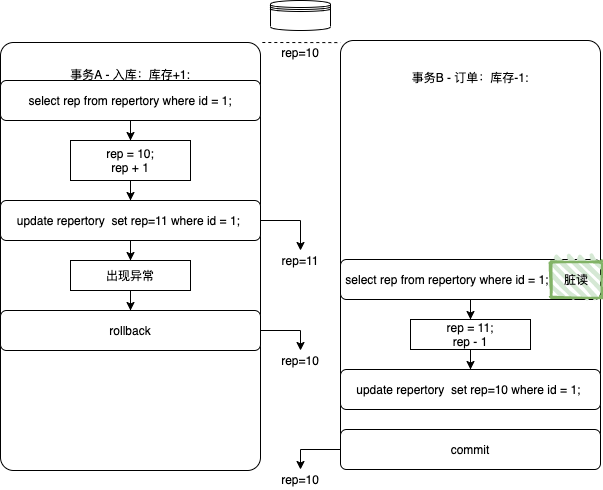

The diagram above was exported from draw.io. Its source (the exported page's mxGraphModel, read from the mxfile embedded in the PNG):
<mxGraphModel dx="1096" dy="762" grid="1" gridSize="10" guides="1" tooltips="1" connect="1" arrows="1" fold="1" page="1" pageScale="1" pageWidth="827" pageHeight="1169" math="0" shadow="0">
  <root>
    <mxCell id="0" />
    <mxCell id="1" parent="0" />
    <mxCell id="2" value="事务A - 入库：库存+1:&lt;br&gt;&lt;br&gt;&lt;br&gt;&lt;br&gt;&lt;br&gt;&lt;br&gt;&lt;br&gt;&lt;br&gt;&lt;br&gt;&lt;br&gt;&lt;br&gt;&lt;br&gt;&lt;br&gt;&lt;br&gt;&lt;br&gt;&lt;br&gt;&lt;br&gt;&lt;br&gt;&lt;br&gt;&lt;br&gt;&lt;br&gt;&lt;br&gt;&lt;br&gt;&lt;br&gt;&lt;br&gt;&lt;br&gt;&lt;br&gt;" style="rounded=1;whiteSpace=wrap;html=1;arcSize=5;" parent="1" vertex="1">
      <mxGeometry x="100" y="122" width="260" height="428" as="geometry" />
    </mxCell>
    <mxCell id="24" value="" style="edgeStyle=orthogonalEdgeStyle;rounded=0;orthogonalLoop=1;jettySize=auto;html=1;" parent="1" source="4" target="9" edge="1">
      <mxGeometry relative="1" as="geometry" />
    </mxCell>
    <mxCell id="4" value="&lt;span&gt;select rep from repertory where id = 1;&lt;/span&gt;" style="rounded=1;whiteSpace=wrap;html=1;" parent="1" vertex="1">
      <mxGeometry x="100" y="160" width="260" height="40" as="geometry" />
    </mxCell>
    <mxCell id="26" value="" style="edgeStyle=orthogonalEdgeStyle;rounded=0;orthogonalLoop=1;jettySize=auto;html=1;" parent="1" source="5" target="23" edge="1">
      <mxGeometry relative="1" as="geometry" />
    </mxCell>
    <mxCell id="43" value="" style="edgeStyle=orthogonalEdgeStyle;rounded=0;orthogonalLoop=1;jettySize=auto;html=1;entryX=0.5;entryY=0;entryDx=0;entryDy=0;" parent="1" source="5" target="15" edge="1">
      <mxGeometry relative="1" as="geometry" />
    </mxCell>
    <mxCell id="5" value="&lt;span&gt;update&amp;nbsp;&lt;/span&gt;repertory&lt;span&gt;&amp;nbsp; set rep=11 where id = 1;&amp;nbsp;&lt;/span&gt;" style="rounded=1;whiteSpace=wrap;html=1;" parent="1" vertex="1">
      <mxGeometry x="100" y="280" width="260" height="40" as="geometry" />
    </mxCell>
    <mxCell id="6" value="事务B - 订单：库存-1:&lt;br&gt;&lt;br&gt;&lt;br&gt;&lt;br&gt;&lt;br&gt;&lt;br&gt;&lt;br&gt;&lt;br&gt;&lt;br&gt;&lt;br&gt;&lt;br&gt;&lt;br&gt;&lt;br&gt;&lt;br&gt;&lt;br&gt;&lt;br&gt;&lt;br&gt;&lt;br&gt;&lt;br&gt;&lt;br&gt;&lt;br&gt;&lt;br&gt;&lt;br&gt;&lt;br&gt;&lt;br&gt;" style="rounded=1;whiteSpace=wrap;html=1;arcSize=5;" parent="1" vertex="1">
      <mxGeometry x="440" y="120" width="260" height="410" as="geometry" />
    </mxCell>
    <mxCell id="33" value="" style="edgeStyle=orthogonalEdgeStyle;rounded=0;orthogonalLoop=1;jettySize=auto;html=1;" parent="1" source="7" target="10" edge="1">
      <mxGeometry relative="1" as="geometry" />
    </mxCell>
    <mxCell id="7" value="&lt;span&gt;&amp;nbsp;select rep from repertory where id = 1;&lt;/span&gt;" style="rounded=1;whiteSpace=wrap;html=1;align=left;" parent="1" vertex="1">
      <mxGeometry x="440" y="339" width="260" height="40" as="geometry" />
    </mxCell>
    <mxCell id="8" value="&lt;span&gt;update&amp;nbsp;&lt;/span&gt;repertory&lt;span&gt;&amp;nbsp; set rep=10 where id = 1;&amp;nbsp;&lt;/span&gt;" style="rounded=1;whiteSpace=wrap;html=1;" parent="1" vertex="1">
      <mxGeometry x="440" y="449" width="260" height="40" as="geometry" />
    </mxCell>
    <mxCell id="25" value="" style="edgeStyle=orthogonalEdgeStyle;rounded=0;orthogonalLoop=1;jettySize=auto;html=1;" parent="1" source="9" target="5" edge="1">
      <mxGeometry relative="1" as="geometry" />
    </mxCell>
    <mxCell id="9" value="&lt;span&gt;rep = 10;&lt;br&gt;rep + 1&lt;/span&gt;" style="rounded=0;whiteSpace=wrap;html=1;" parent="1" vertex="1">
      <mxGeometry x="170" y="220" width="120" height="40" as="geometry" />
    </mxCell>
    <mxCell id="39" value="" style="edgeStyle=orthogonalEdgeStyle;rounded=0;orthogonalLoop=1;jettySize=auto;html=1;" parent="1" source="10" edge="1">
      <mxGeometry relative="1" as="geometry">
        <mxPoint x="570" y="449" as="targetPoint" />
      </mxGeometry>
    </mxCell>
    <mxCell id="10" value="&lt;span&gt;rep = 11;&lt;br&gt;rep - 1&lt;/span&gt;" style="rounded=0;whiteSpace=wrap;html=1;" parent="1" vertex="1">
      <mxGeometry x="510" y="399" width="120" height="30" as="geometry" />
    </mxCell>
    <mxCell id="44" style="edgeStyle=orthogonalEdgeStyle;rounded=0;orthogonalLoop=1;jettySize=auto;html=1;exitX=1;exitY=0.5;exitDx=0;exitDy=0;entryX=0.5;entryY=0;entryDx=0;entryDy=0;" parent="1" source="11" target="41" edge="1">
      <mxGeometry relative="1" as="geometry" />
    </mxCell>
    <mxCell id="11" value="&lt;span&gt;rollback&lt;br&gt;&lt;/span&gt;" style="rounded=1;whiteSpace=wrap;html=1;" parent="1" vertex="1">
      <mxGeometry x="100" y="390" width="260" height="40" as="geometry" />
    </mxCell>
    <mxCell id="12" value="rep=10" style="text;html=1;strokeColor=none;fillColor=none;align=center;verticalAlign=middle;whiteSpace=wrap;rounded=0;" parent="1" vertex="1">
      <mxGeometry x="380" y="122" width="40" height="20" as="geometry" />
    </mxCell>
    <mxCell id="14" value="" style="shape=datastore;whiteSpace=wrap;html=1;" parent="1" vertex="1">
      <mxGeometry x="370" y="80" width="60" height="30" as="geometry" />
    </mxCell>
    <mxCell id="15" value="rep=11" style="text;html=1;strokeColor=none;fillColor=none;align=center;verticalAlign=middle;whiteSpace=wrap;rounded=0;" parent="1" vertex="1">
      <mxGeometry x="380" y="330" width="40" height="20" as="geometry" />
    </mxCell>
    <mxCell id="19" value="" style="endArrow=none;dashed=1;html=1;exitX=1.004;exitY=0.854;exitDx=0;exitDy=0;exitPerimeter=0;entryX=-0.003;entryY=0.86;entryDx=0;entryDy=0;entryPerimeter=0;" parent="1" edge="1">
      <mxGeometry width="50" height="50" relative="1" as="geometry">
        <mxPoint x="361.81999999999994" y="122.00000000000011" as="sourcePoint" />
        <mxPoint x="440" y="122.10000000000002" as="targetPoint" />
      </mxGeometry>
    </mxCell>
    <mxCell id="45" value="" style="edgeStyle=orthogonalEdgeStyle;rounded=0;orthogonalLoop=1;jettySize=auto;html=1;entryX=0.5;entryY=0;entryDx=0;entryDy=0;" parent="1" source="21" target="22" edge="1">
      <mxGeometry relative="1" as="geometry" />
    </mxCell>
    <mxCell id="21" value="&lt;span&gt;commit&lt;br&gt;&lt;/span&gt;" style="rounded=1;whiteSpace=wrap;html=1;" parent="1" vertex="1">
      <mxGeometry x="440" y="509" width="260" height="40" as="geometry" />
    </mxCell>
    <mxCell id="22" value="rep=10" style="text;html=1;strokeColor=none;fillColor=none;align=center;verticalAlign=middle;whiteSpace=wrap;rounded=0;" parent="1" vertex="1">
      <mxGeometry x="380" y="549" width="40" height="20" as="geometry" />
    </mxCell>
    <mxCell id="27" value="" style="edgeStyle=orthogonalEdgeStyle;rounded=0;orthogonalLoop=1;jettySize=auto;html=1;" parent="1" source="23" target="11" edge="1">
      <mxGeometry relative="1" as="geometry" />
    </mxCell>
    <mxCell id="23" value="出现异常" style="rounded=0;whiteSpace=wrap;html=1;" parent="1" vertex="1">
      <mxGeometry x="170" y="340" width="120" height="30" as="geometry" />
    </mxCell>
    <mxCell id="41" value="rep=10" style="text;html=1;strokeColor=none;fillColor=none;align=center;verticalAlign=middle;whiteSpace=wrap;rounded=0;" parent="1" vertex="1">
      <mxGeometry x="380" y="430" width="40" height="20" as="geometry" />
    </mxCell>
    <mxCell id="42" value="脏读" style="rounded=1;whiteSpace=wrap;html=1;strokeWidth=2;fillWeight=4;hachureGap=8;hachureAngle=45;fillColor=#d5e8d4;sketch=1;strokeColor=#82b366;arcSize=0;" parent="1" vertex="1">
      <mxGeometry x="651" y="341.5" width="50" height="35" as="geometry" />
    </mxCell>
  </root>
</mxGraphModel>